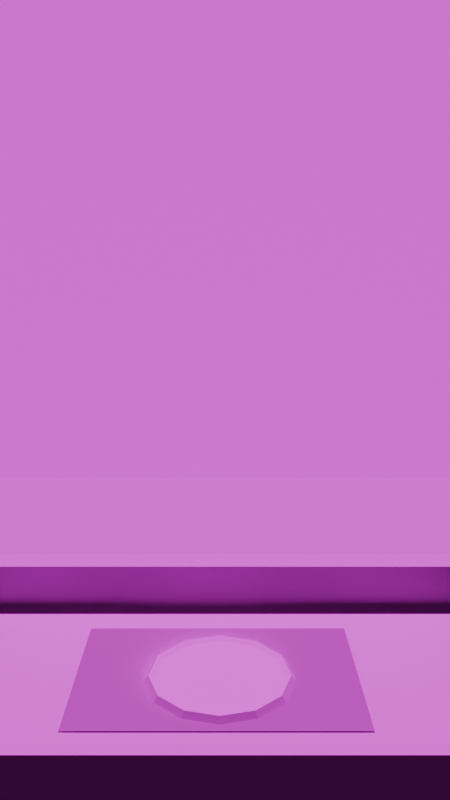 # Source: restaurant.blend  (saved by Blender 4.3.34; exported with 4.5.12 LTS)
import bpy
from mathutils import Matrix  # noqa: F401  (used for matrix-valued properties, if any)

bpy.ops.wm.read_factory_settings(use_empty=True)
scene = bpy.context.scene
scene.name = 'Scene'

# ---- collections
col_collection = bpy.data.collections.new('Collection'); scene.collection.children.link(col_collection)

# ---- images (referenced by path relative to the original .blend; pixels are not part of the script)
import os
ASSET_DIR = os.environ.get("B2B_ASSET_DIR", "")  # directory of the original .blend (textures are referenced by path, not embedded)
HERE = os.path.dirname(os.path.abspath(__file__))  # packed textures are extracted next to this script under _unpacked/

def load_image(name, relpath, width, height, colorspace="sRGB"):
    """Load a texture the original file referenced (path relative to the .blend, or extracted next to this script)."""
    p = next((c for c in (os.path.join(HERE, relpath), os.path.join(ASSET_DIR, relpath)) if relpath and os.path.exists(c)), "")
    if p:
        img = bpy.data.images.load(p, check_existing=True)
        img.name = name
    else:  # same state as the original file: an image datablock whose file is absent (Cycles renders it pink)
        img = bpy.data.images.new(name, width, height)
        img.source = "FILE"
        img.filepath = "//" + (relpath or name)
    img.colorspace_settings.name = colorspace
    return img
img_obsidian_jpg = load_image('Obsidian.jpg', 'Obsidian.jpg', 1024, 1024, 'sRGB')
img_obsidiannormal_png = load_image('obsidianNormal.png', 'obsidianNormal.png', 1024, 1024, 'sRGB')
img_blank_brown_wooden_textured_background_jpg = load_image('blank-brown-wooden-textured-background.jpg', 'blank-brown-wooden-textured-background.jpg', 1024, 1024, 'sRGB')
img_woodsnorm_png = load_image('WoodsNorm.png', 'WoodsNorm.png', 1024, 1024, 'sRGB')
img_beige_wooden_textured_flooring_background_jpg = load_image('beige-wooden-textured-flooring-background.jpg', 'beige-wooden-textured-flooring-background.jpg', 1024, 1024, 'sRGB')
img_countertopnorm_png = load_image('CounterTopNorm.png', 'CounterTopNorm.png', 1024, 1024, 'sRGB')
img_woodthing_jpg = load_image('WoodThing.jpg', 'WoodThing.jpg', 1024, 1024, 'sRGB')
img_woodlogs_jpg = load_image('woodlogs.jpg', 'woodlogs.jpg', 1024, 1024, 'sRGB')

# ---- materials (node trees are filled in below, after node groups)
mat_obsidian = bpy.data.materials.new('Obsidian')
mat_woodshit = bpy.data.materials.new('Woodshit')
mat_countertop = bpy.data.materials.new('Countertop')
mat_wood = bpy.data.materials.new('Wood')
mat_generalgray = bpy.data.materials.new('GeneralGray')

# ---- material node trees
mat_obsidian.use_nodes = True; mat_obsidian.node_tree.nodes.clear()
_N = mat_obsidian.node_tree.nodes; _L = mat_obsidian.node_tree.links
n0 = _N.new('ShaderNodeBsdfPrincipled'); n0.name = 'Principled BSDF'; n0.location = (10, 300)
n0.inputs[2].default_value = 1.0
n1 = _N.new('ShaderNodeOutputMaterial'); n1.name = 'Material Output'; n1.location = (300, 300)
n2 = _N.new('ShaderNodeTexImage'); n2.name = 'Image Texture'; n2.location = (-455, 276)
n2.image = img_obsidian_jpg
n3 = _N.new('ShaderNodeTexImage'); n3.name = 'Image Texture.001'; n3.location = (-426, 41)
n3.image = img_obsidiannormal_png
n4 = _N.new('ShaderNodeNormalMap'); n4.name = 'Normal Map'; n4.location = (-159, 138)
_L.new(n0.outputs[0], n1.inputs[0])
_L.new(n3.outputs[0], n4.inputs[1])
_L.new(n4.outputs[0], n0.inputs[5])
_L.new(n2.outputs[0], n0.inputs[0])
n1.is_active_output = True
mat_woodshit.use_nodes = True; mat_woodshit.node_tree.nodes.clear()
_N = mat_woodshit.node_tree.nodes; _L = mat_woodshit.node_tree.links
n0 = _N.new('ShaderNodeBsdfPrincipled'); n0.name = 'Principled BSDF'; n0.location = (10, 300)
n0.inputs[2].default_value = 1.0
n1 = _N.new('ShaderNodeOutputMaterial'); n1.name = 'Material Output'; n1.location = (300, 300)
n2 = _N.new('ShaderNodeTexImage'); n2.name = 'Image Texture'; n2.location = (-514, 306)
n2.image = img_blank_brown_wooden_textured_background_jpg
n3 = _N.new('ShaderNodeTexImage'); n3.name = 'Image Texture.001'; n3.location = (-536, 44)
n3.image = img_woodsnorm_png
n4 = _N.new('ShaderNodeNormalMap'); n4.name = 'Normal Map'; n4.location = (-181, 137)
n4.inputs[0].default_value = 0.5
_L.new(n0.outputs[0], n1.inputs[0])
_L.new(n4.outputs[0], n0.inputs[5])
_L.new(n3.outputs[0], n4.inputs[1])
_L.new(n2.outputs[0], n0.inputs[0])
n1.is_active_output = True
mat_countertop.use_nodes = True; mat_countertop.node_tree.nodes.clear()
_N = mat_countertop.node_tree.nodes; _L = mat_countertop.node_tree.links
n0 = _N.new('ShaderNodeBsdfPrincipled'); n0.name = 'Principled BSDF'; n0.location = (10, 300)
n0.inputs[2].default_value = 1.0
n1 = _N.new('ShaderNodeOutputMaterial'); n1.name = 'Material Output'; n1.location = (300, 300)
n2 = _N.new('ShaderNodeTexImage'); n2.name = 'Image Texture'; n2.location = (-429, 276)
n2.image = img_beige_wooden_textured_flooring_background_jpg
n3 = _N.new('ShaderNodeTexImage'); n3.name = 'Image Texture.001'; n3.location = (-434, 65)
n3.image = img_countertopnorm_png
n4 = _N.new('ShaderNodeNormalMap'); n4.name = 'Normal Map'; n4.location = (-162, 119)
n4.inputs[0].default_value = 0.4
_L.new(n0.outputs[0], n1.inputs[0])
_L.new(n4.outputs[0], n0.inputs[5])
_L.new(n3.outputs[0], n4.inputs[1])
_L.new(n2.outputs[0], n0.inputs[0])
n1.is_active_output = True
mat_wood.use_nodes = True; mat_wood.node_tree.nodes.clear()
_N = mat_wood.node_tree.nodes; _L = mat_wood.node_tree.links
n0 = _N.new('ShaderNodeBsdfPrincipled'); n0.name = 'Principled BSDF'; n0.location = (10, 300)
n0.inputs[2].default_value = 1.0
n1 = _N.new('ShaderNodeOutputMaterial'); n1.name = 'Material Output'; n1.location = (300, 300)
n2 = _N.new('ShaderNodeTexImage'); n2.name = 'Image Texture'; n2.location = (-468, 275)
n2.image = img_woodthing_jpg
_L.new(n0.outputs[0], n1.inputs[0])
_L.new(n2.outputs[0], n0.inputs[0])
n1.is_active_output = True
mat_generalgray.use_nodes = True; mat_generalgray.node_tree.nodes.clear()
_N = mat_generalgray.node_tree.nodes; _L = mat_generalgray.node_tree.links
n0 = _N.new('ShaderNodeBsdfPrincipled'); n0.name = 'Principled BSDF'; n0.location = (10, 300)
n0.inputs[2].default_value = 1.0
n1 = _N.new('ShaderNodeOutputMaterial'); n1.name = 'Material Output'; n1.location = (300, 300)
n2 = _N.new('ShaderNodeTexImage'); n2.name = 'Image Texture'; n2.location = (-396, 302)
n2.image = img_woodlogs_jpg
_L.new(n0.outputs[0], n1.inputs[0])
_L.new(n2.outputs[0], n0.inputs[0])
n1.is_active_output = True

# ---- world
world_world = bpy.data.worlds.new('World'); scene.world = world_world
world_world.use_nodes = True; world_world.node_tree.nodes.clear()
_N = world_world.node_tree.nodes; _L = world_world.node_tree.links
n0 = _N.new('ShaderNodeOutputWorld'); n0.name = 'World Output'; n0.location = (300, 300)
n1 = _N.new('ShaderNodeBackground'); n1.name = 'Background'; n1.location = (10, 300)
n1.inputs[0].default_value = (0.05088, 0.05088, 0.05088, 1.0)
_L.new(n1.outputs[0], n0.inputs[0])
n0.is_active_output = True
world_world.color = (0.05088, 0.05088, 0.05088)
world_world.sun_shadow_jitter_overblur = 0.0

# ---- cameras
cam_camera_003 = bpy.data.cameras.new('Camera.003')
cam_camera_003.type = 'ORTHO'
cam_camera_003.ortho_scale = 4.9

# ---- lights
light_sun = bpy.data.lights.new('Sun', 'SUN')
light_sun.energy = 4.0

# ---- meshes
me_plane_016 = bpy.data.meshes.new('Plane.016')
me_plane_016.from_pydata([(-1.023, -0.4183, 0.0), (0.9185, -0.4183, 0.0), (-0.82, -0.01351, 0.63), (0.73, -0.01351, 0.63)], [], [(0, 1, 3, 2)])
_uv = me_plane_016.uv_layers.new(name='UVMap')
_uv.uv.foreach_set('vector', [0.0, 0.0, 1.0, 0.0, 1.0, 1.0, 0.0, 1.0])
me_plane_016.materials.append(mat_obsidian)
me_plane_016.update()
me_plane_014 = bpy.data.meshes.new('Plane.014')
me_plane_014.from_pydata([(-1.52, 0.3, -0.3), (1.52, 0.3, -0.3), (-1.52, 0.8453, 0.0), (1.52, 0.8453, 0.0), (-1.52, -0.8614, 0.02709), (1.52, -0.8614, 0.02709), (-1.52, -0.3161, 0.3271), (1.52, -0.3161, 0.3271)], [], [(0, 1, 3, 2), (4, 5, 7, 6)])
_uv = me_plane_014.uv_layers.new(name='UVMap')
_uv.uv.foreach_set('vector', [0.0, 0.3, 1.0, 0.3, 1.0, 0.7, 0.0, 0.7, 0.0, 0.3, 1.0, 0.3, 1.0, 0.7, 0.0, 0.7])
me_plane_014.materials.append(mat_woodshit)
me_plane_014.update()
me_cube_001 = bpy.data.meshes.new('Cube.001')
me_cube_001.from_pydata([(-1.525, -0.25, 0.1671), (-1.525, -0.25, 0.25), (-1.525, 0.25, 0.6238), (-1.525, 0.25, 0.71), (1.525, -0.25, 0.1671), (1.525, -0.25, 0.25), (1.525, 0.25, 0.6238), (1.525, 0.25, 0.71), (-1.525, -0.45, -0.9878), (-1.525, -0.45, -0.9163), (-1.525, 0.05, -0.2449), (-1.525, 0.05, -0.1224), (1.525, -0.45, -0.9878), (1.525, -0.45, -0.9163), (1.525, 0.05, -0.2449), (1.525, 0.05, -0.1224)], [], [(0, 1, 3, 2), (2, 3, 7, 6), (6, 7, 5, 4), (4, 5, 1, 0), (2, 6, 4, 0), (7, 3, 1, 5), (8, 9, 11, 10), (10, 11, 15, 14), (14, 15, 13, 12), (12, 13, 9, 8), (10, 14, 12, 8), (15, 11, 9, 13)])
_uv = me_cube_001.uv_layers.new(name='UVMap')
_uv.uv.foreach_set('vector', [0.375, 0.0, 0.625, 0.0, 0.625, 0.25, 0.375, 0.25, 0.375, 0.25, 0.625, 0.25, 0.625, 0.5, 0.375, 0.5, 0.375, 0.5, 0.625, 0.5, 0.625, 0.75, 0.375, 0.75, -1.505, 0.3643, 2.505, 0.3643, 2.505, 1.386, -1.505, 1.386, 0.125, 0.5, 0.375, 0.5, 0.375, 0.75, 0.125, 0.75, 0.02067, 0.3785, 0.9715, 0.3785, 0.9715, 0.6058, 0.02067, 0.6058, 0.375, 0.0, 0.625, 0.0, 0.625, 0.25, 0.375, 0.25, 0.375, 0.25, 0.625, 0.25, 0.625, 0.5, 0.375, 0.5, 0.375, 0.5, 0.625, 0.5, 0.625, 0.75, 0.375, 0.75, -1.505, 0.3643, 2.505, 0.3643, 2.505, 1.386, -1.505, 1.386, 0.125, 0.5, 0.375, 0.5, 0.375, 0.75, 0.125, 0.75, 0.02067, 0.3785, 0.9715, 0.3785, 0.9715, 0.6058, 0.02067, 0.6058])
me_cube_001.materials.append(mat_countertop)
me_cube_001.update()
me_circle = bpy.data.meshes.new('Circle')
me_circle.from_pydata([(0.0, 0.5, 0.0), (-0.25, 0.433, 0.0), (-0.433, 0.25, 0.0), (-0.5, 0.0, 0.0), (-0.433, -0.25, 0.0), (-0.25, -0.433, 0.0), (0.0, -0.5, 0.0), (0.25, -0.433, 0.0), (0.433, -0.25, 0.0), (0.5, 0.0, 0.0), (0.433, 0.25, 0.0), (0.25, 0.433, 0.0), (-1.983e-09, 0.5665, 0.02459), (-0.2833, 0.4906, 0.02459), (-0.4906, 0.2833, 0.02459), (-0.5665, -2.981e-08, 0.02459), (-0.4906, -0.2833, 0.02459), (-0.2833, -0.4906, 0.02459), (-1.983e-09, -0.5665, 0.02459), (0.2833, -0.4906, 0.02459), (0.4906, -0.2833, 0.02459), (0.5665, -2.981e-08, 0.02459), (0.4906, 0.2833, 0.02459), (0.2833, 0.4906, 0.02459), (3.429e-10, 0.6173, -0.1106), (-0.3087, 0.5346, -0.1106), (-0.5346, 0.3087, -0.1106), (-0.6173, -3.248e-08, -0.1106), (-0.5346, -0.3087, -0.1106), (-0.3087, -0.5346, -0.1106), (3.429e-10, -0.6173, -0.1106), (0.3087, -0.5346, -0.1106), (0.5346, -0.3087, -0.1106), (0.6173, -3.248e-08, -0.1106), (0.5346, 0.3087, -0.1106), (0.3087, 0.5346, -0.1106)], [], [(1, 0, 11, 10, 9, 8, 7, 6, 5, 4, 3, 2), (13, 14, 26, 25), (4, 5, 17, 16), (11, 0, 12, 23), (1, 2, 14, 13), (8, 9, 21, 20), (5, 6, 18, 17), (2, 3, 15, 14), (9, 10, 22, 21), (6, 7, 19, 18), (3, 4, 16, 15), (10, 11, 23, 22), (0, 1, 13, 12), (7, 8, 20, 19), (21, 22, 34, 33), (18, 19, 31, 30), (15, 16, 28, 27), (22, 23, 35, 34), (14, 15, 27, 26), (19, 20, 32, 31), (16, 17, 29, 28), (23, 12, 24, 35), (12, 13, 25, 24), (20, 21, 33, 32), (17, 18, 30, 29)])
_uv = me_circle.uv_layers.new(name='UVMap')
_uv.uv.foreach_set('vector', [0.4669, 0.7847, 0.28, 0.71, 0.1531, 0.5511, 0.1219, 0.3498, 0.1953, 0.1599, 0.3527, 0.03192, 0.5525, 0.001278, 0.7429, 0.0747, 0.8712, 0.2345, 0.9017, 0.4374, 0.8252, 0.6277, 0.6653, 0.755, 0.5159, 0.8821, 0.5177, 0.8497, 0.5357, 0.8466, 0.5324, 0.8874, 0.4725, 0.81, 0.4437, 0.8086, 0.4419, 0.8006, 0.475, 0.8022, 0.4675, 0.9165, 0.4929, 0.9034, 0.4984, 0.9094, 0.4692, 0.9242, 0.5084, 0.8797, 0.5098, 0.8515, 0.5177, 0.8497, 0.5159, 0.8821, 0.4014, 0.8746, 0.4147, 0.8998, 0.4088, 0.9052, 0.3934, 0.8763, 0.4437, 0.8086, 0.4181, 0.8219, 0.4125, 0.8158, 0.4419, 0.8006, 0.5098, 0.8515, 0.4967, 0.8259, 0.5027, 0.8204, 0.5177, 0.8497, 0.4147, 0.8998, 0.4388, 0.9152, 0.4364, 0.923, 0.4088, 0.9052, 0.4181, 0.8219, 0.4027, 0.8461, 0.395, 0.8437, 0.4125, 0.8158, 0.4967, 0.8259, 0.4725, 0.81, 0.475, 0.8022, 0.5027, 0.8204, 0.4388, 0.9152, 0.4675, 0.9165, 0.4692, 0.9242, 0.4364, 0.923, 0.4929, 0.9034, 0.5084, 0.8797, 0.5159, 0.8821, 0.4984, 0.9094, 0.4027, 0.8461, 0.4014, 0.8746, 0.3934, 0.8763, 0.395, 0.8437, 0.4088, 0.9052, 0.4364, 0.923, 0.431, 0.94, 0.3948, 0.918, 0.4125, 0.8158, 0.395, 0.8437, 0.3776, 0.8389, 0.3996, 0.8028, 0.5027, 0.8204, 0.475, 0.8022, 0.4802, 0.7842, 0.5173, 0.8074, 0.4364, 0.923, 0.4692, 0.9242, 0.4733, 0.9429, 0.431, 0.94, 0.5177, 0.8497, 0.5027, 0.8204, 0.5173, 0.8074, 0.5357, 0.8466, 0.395, 0.8437, 0.3934, 0.8763, 0.3763, 0.8801, 0.3776, 0.8389, 0.475, 0.8022, 0.4419, 0.8006, 0.4373, 0.7827, 0.4802, 0.7842, 0.4692, 0.9242, 0.4984, 0.9094, 0.5111, 0.9224, 0.4733, 0.9429, 0.4984, 0.9094, 0.5159, 0.8821, 0.5324, 0.8874, 0.5111, 0.9224, 0.3934, 0.8763, 0.4088, 0.9052, 0.3948, 0.918, 0.3763, 0.8801, 0.4419, 0.8006, 0.4125, 0.8158, 0.3996, 0.8028, 0.4373, 0.7827])
me_circle.materials.append(mat_wood)
me_circle.update()
me_cube_003 = bpy.data.meshes.new('Cube.003')
me_cube_003.from_pydata([(-3.475, 3.475, 3.475), (3.475, 3.475, 3.475), (-3.475, 3.475, -1.58), (3.475, 3.475, -1.58)], [], [(1, 0, 2, 3)])
_uv = me_cube_003.uv_layers.new(name='UVMap')
_uv.uv.foreach_set('vector', [0.0382, 1.646, 0.9667, 1.646, 0.9667, -0.6112, 0.0382, -0.6112])
me_cube_003.materials.append(mat_generalgray)
me_cube_003.update()

# ---- objects
ob_obsidianboard = bpy.data.objects.new('ObsidianBoard', me_plane_016)
ob_backwood = bpy.data.objects.new('Backwood', me_plane_014)
ob_empty = bpy.data.objects.new('Empty', None)
ob_countertop = bpy.data.objects.new('Countertop', me_cube_001)
ob_camera = bpy.data.objects.new('Camera', cam_camera_003)
ob_cuttingboard = bpy.data.objects.new('Cuttingboard', me_circle)
ob_sun = bpy.data.objects.new('Sun', light_sun)
ob_background = bpy.data.objects.new('Background', me_cube_003)

# ---- transforms, parenting, visibility, modifiers, constraints
ob_obsidianboard.location = (0.0, 0.0, -2.028)
ob_backwood.location = (0.0, -0.0742, -1.8)
ob_backwood.rotation_euler = (1.571, 0.0, 0.0)
ob_empty.location = (0.0, 0.0, 0.0)
ob_empty.rotation_euler = (1.571, -0.0, -0.0)
ob_empty.empty_display_type = 'IMAGE'
ob_empty.empty_display_size = 5.0
ob_empty.empty_image_depth = 'FRONT'
ob_empty.use_empty_image_alpha = True
ob_empty.color = (1.0, 1.0, 1.0, 0.5)
ob_countertop.location = (0.0, 0.0, -1.187)
ob_camera.location = (0.0, -4.934, 0.0)
ob_camera.rotation_euler = (1.571, -0.0, -0.0)
ob_cuttingboard.location = (-0.03176, -0.2578, -1.694)
ob_cuttingboard.rotation_euler = (0.9851, -0.0, 0.0)
ob_cuttingboard.scale = (0.7734, 0.5236, 0.5367)
ob_sun.location = (0.0002515, -1.647, -0.4805)
ob_sun.rotation_euler = (0.86, 0.01265, 0.008655)
ob_background.location = (0.0, 0.0, -0.095)

# ---- collection membership
col_collection.objects.link(ob_obsidianboard)
col_collection.objects.link(ob_backwood)
col_collection.objects.link(ob_empty)
col_collection.objects.link(ob_countertop)
col_collection.objects.link(ob_camera)
col_collection.objects.link(ob_cuttingboard)
col_collection.objects.link(ob_sun)
col_collection.objects.link(ob_background)

# ---- scene / render settings (as saved in the file)
scene.camera = ob_camera
scene.frame_start = 1; scene.frame_end = 3; scene.frame_set(1)
scene.render.engine = 'BLENDER_EEVEE_NEXT'
scene.render.resolution_x = 1080
scene.render.resolution_y = 1920
bpy.context.view_layer.update()
